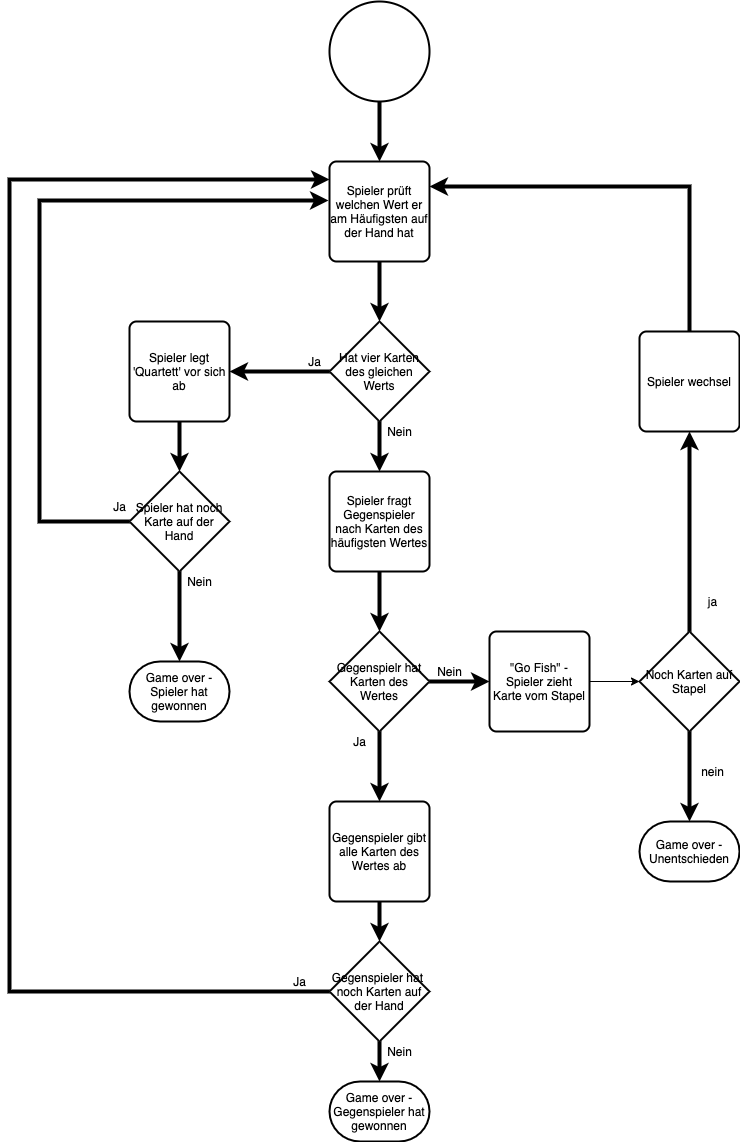

The diagram above was exported from draw.io. Its source (the exported page's mxGraphModel, read from the mxfile embedded in the PNG):
<mxGraphModel dx="1028" dy="722" grid="1" gridSize="10" guides="1" tooltips="1" connect="1" arrows="1" fold="1" page="1" pageScale="1" pageWidth="827" pageHeight="1169" math="0" shadow="0">
  <root>
    <mxCell id="0" />
    <mxCell id="1" parent="0" />
    <mxCell id="2" value="" style="edgeStyle=orthogonalEdgeStyle;rounded=0;orthogonalLoop=1;jettySize=auto;html=1;strokeWidth=4;" edge="1" parent="1" source="3" target="5">
      <mxGeometry relative="1" as="geometry" />
    </mxCell>
    <mxCell id="3" value="" style="strokeWidth=2;html=1;shape=mxgraph.flowchart.start_2;whiteSpace=wrap;" vertex="1" parent="1">
      <mxGeometry x="330" y="20" width="100" height="100" as="geometry" />
    </mxCell>
    <mxCell id="4" value="" style="edgeStyle=orthogonalEdgeStyle;rounded=0;orthogonalLoop=1;jettySize=auto;html=1;strokeWidth=4;" edge="1" parent="1" source="5" target="8">
      <mxGeometry relative="1" as="geometry" />
    </mxCell>
    <mxCell id="5" value="Spieler prüft welchen Wert er am Häufigsten auf der Hand hat" style="rounded=1;whiteSpace=wrap;html=1;absoluteArcSize=1;arcSize=14;strokeWidth=2;" vertex="1" parent="1">
      <mxGeometry x="330" y="180" width="100" height="100" as="geometry" />
    </mxCell>
    <mxCell id="6" value="" style="edgeStyle=orthogonalEdgeStyle;rounded=0;orthogonalLoop=1;jettySize=auto;html=1;strokeWidth=4;" edge="1" parent="1" source="8" target="10">
      <mxGeometry relative="1" as="geometry" />
    </mxCell>
    <mxCell id="7" value="" style="edgeStyle=orthogonalEdgeStyle;rounded=0;orthogonalLoop=1;jettySize=auto;html=1;strokeWidth=4;" edge="1" parent="1" source="8" target="17">
      <mxGeometry relative="1" as="geometry" />
    </mxCell>
    <mxCell id="8" value="Hat vier Karten des gleichen Werts" style="strokeWidth=2;html=1;shape=mxgraph.flowchart.decision;whiteSpace=wrap;" vertex="1" parent="1">
      <mxGeometry x="330" y="340" width="100" height="100" as="geometry" />
    </mxCell>
    <mxCell id="9" value="" style="edgeStyle=orthogonalEdgeStyle;rounded=0;orthogonalLoop=1;jettySize=auto;html=1;strokeWidth=4;" edge="1" parent="1" source="10" target="14">
      <mxGeometry relative="1" as="geometry" />
    </mxCell>
    <mxCell id="10" value="Spieler legt 'Quartett' vor sich ab" style="rounded=1;whiteSpace=wrap;html=1;absoluteArcSize=1;arcSize=14;strokeWidth=2;" vertex="1" parent="1">
      <mxGeometry x="130" y="340" width="100" height="100" as="geometry" />
    </mxCell>
    <mxCell id="11" value="Ja" style="text;html=1;align=center;verticalAlign=middle;resizable=0;points=[];autosize=1;strokeColor=none;" vertex="1" parent="1">
      <mxGeometry x="300" y="370" width="30" height="20" as="geometry" />
    </mxCell>
    <mxCell id="12" style="edgeStyle=orthogonalEdgeStyle;rounded=0;orthogonalLoop=1;jettySize=auto;html=1;exitX=0;exitY=0.5;exitDx=0;exitDy=0;exitPerimeter=0;entryX=-0.01;entryY=0.39;entryDx=0;entryDy=0;entryPerimeter=0;strokeWidth=4;" edge="1" parent="1" source="14" target="5">
      <mxGeometry relative="1" as="geometry">
        <Array as="points">
          <mxPoint x="40" y="540" />
          <mxPoint x="40" y="219" />
        </Array>
      </mxGeometry>
    </mxCell>
    <mxCell id="13" value="" style="edgeStyle=orthogonalEdgeStyle;rounded=0;orthogonalLoop=1;jettySize=auto;html=1;strokeWidth=4;" edge="1" parent="1" source="14" target="32">
      <mxGeometry relative="1" as="geometry" />
    </mxCell>
    <mxCell id="14" value="Spieler hat noch Karte auf der Hand" style="strokeWidth=2;html=1;shape=mxgraph.flowchart.decision;whiteSpace=wrap;" vertex="1" parent="1">
      <mxGeometry x="130" y="490" width="100" height="100" as="geometry" />
    </mxCell>
    <mxCell id="15" value="Ja" style="text;html=1;align=center;verticalAlign=middle;resizable=0;points=[];autosize=1;strokeColor=none;" vertex="1" parent="1">
      <mxGeometry x="105" y="515" width="30" height="20" as="geometry" />
    </mxCell>
    <mxCell id="16" value="" style="edgeStyle=orthogonalEdgeStyle;rounded=0;orthogonalLoop=1;jettySize=auto;html=1;strokeWidth=4;" edge="1" parent="1" source="17" target="21">
      <mxGeometry relative="1" as="geometry" />
    </mxCell>
    <mxCell id="17" value="Spieler fragt Gegenspieler nach Karten des häufigsten Wertes" style="rounded=1;whiteSpace=wrap;html=1;absoluteArcSize=1;arcSize=14;strokeWidth=2;" vertex="1" parent="1">
      <mxGeometry x="330" y="490" width="100" height="100" as="geometry" />
    </mxCell>
    <mxCell id="18" value="Nein" style="text;html=1;align=center;verticalAlign=middle;resizable=0;points=[];autosize=1;strokeColor=none;" vertex="1" parent="1">
      <mxGeometry x="380" y="440" width="40" height="20" as="geometry" />
    </mxCell>
    <mxCell id="19" value="" style="edgeStyle=orthogonalEdgeStyle;rounded=0;orthogonalLoop=1;jettySize=auto;html=1;strokeWidth=4;" edge="1" parent="1" source="21" target="23">
      <mxGeometry relative="1" as="geometry" />
    </mxCell>
    <mxCell id="20" style="edgeStyle=orthogonalEdgeStyle;rounded=0;orthogonalLoop=1;jettySize=auto;html=1;exitX=1;exitY=0.5;exitDx=0;exitDy=0;exitPerimeter=0;entryX=0;entryY=0.5;entryDx=0;entryDy=0;strokeWidth=4;" edge="1" parent="1" source="21" target="26">
      <mxGeometry relative="1" as="geometry" />
    </mxCell>
    <mxCell id="21" value="Gegenspielr hat Karten des Wertes" style="strokeWidth=2;html=1;shape=mxgraph.flowchart.decision;whiteSpace=wrap;" vertex="1" parent="1">
      <mxGeometry x="330" y="650" width="100" height="100" as="geometry" />
    </mxCell>
    <mxCell id="22" value="" style="edgeStyle=orthogonalEdgeStyle;rounded=0;orthogonalLoop=1;jettySize=auto;html=1;strokeWidth=4;" edge="1" parent="1" source="23" target="30">
      <mxGeometry relative="1" as="geometry" />
    </mxCell>
    <mxCell id="23" value="Gegenspieler gibt alle Karten des Wertes ab" style="rounded=1;whiteSpace=wrap;html=1;absoluteArcSize=1;arcSize=14;strokeWidth=2;" vertex="1" parent="1">
      <mxGeometry x="330" y="820" width="100" height="100" as="geometry" />
    </mxCell>
    <mxCell id="24" value="Ja" style="text;html=1;align=center;verticalAlign=middle;resizable=0;points=[];autosize=1;strokeColor=none;" vertex="1" parent="1">
      <mxGeometry x="345" y="750" width="30" height="20" as="geometry" />
    </mxCell>
    <mxCell id="25" style="edgeStyle=orthogonalEdgeStyle;rounded=0;orthogonalLoop=1;jettySize=auto;html=1;" edge="1" parent="1" source="26" target="40">
      <mxGeometry relative="1" as="geometry" />
    </mxCell>
    <mxCell id="26" value="&quot;Go Fish&quot; - Spieler zieht Karte vom Stapel" style="rounded=1;whiteSpace=wrap;html=1;absoluteArcSize=1;arcSize=14;strokeWidth=2;" vertex="1" parent="1">
      <mxGeometry x="490" y="650" width="100" height="100" as="geometry" />
    </mxCell>
    <mxCell id="27" value="Nein" style="text;html=1;align=center;verticalAlign=middle;resizable=0;points=[];autosize=1;strokeColor=none;" vertex="1" parent="1">
      <mxGeometry x="430" y="680" width="40" height="20" as="geometry" />
    </mxCell>
    <mxCell id="28" style="edgeStyle=orthogonalEdgeStyle;rounded=0;orthogonalLoop=1;jettySize=auto;html=1;strokeWidth=4;" edge="1" parent="1" source="30">
      <mxGeometry relative="1" as="geometry">
        <mxPoint x="330" y="198" as="targetPoint" />
        <Array as="points">
          <mxPoint x="10" y="1010" />
          <mxPoint x="10" y="198" />
        </Array>
      </mxGeometry>
    </mxCell>
    <mxCell id="29" value="" style="edgeStyle=orthogonalEdgeStyle;rounded=0;orthogonalLoop=1;jettySize=auto;html=1;strokeWidth=4;" edge="1" parent="1" source="30" target="34">
      <mxGeometry relative="1" as="geometry" />
    </mxCell>
    <mxCell id="30" value="Gegenspieler hat&amp;nbsp; noch Karten auf der Hand" style="strokeWidth=2;html=1;shape=mxgraph.flowchart.decision;whiteSpace=wrap;" vertex="1" parent="1">
      <mxGeometry x="330" y="960" width="100" height="100" as="geometry" />
    </mxCell>
    <mxCell id="31" value="Ja" style="text;html=1;align=center;verticalAlign=middle;resizable=0;points=[];autosize=1;strokeColor=none;" vertex="1" parent="1">
      <mxGeometry x="285" y="990" width="30" height="20" as="geometry" />
    </mxCell>
    <mxCell id="32" value="Game over - Spieler hat gewonnen" style="strokeWidth=2;html=1;shape=mxgraph.flowchart.terminator;whiteSpace=wrap;" vertex="1" parent="1">
      <mxGeometry x="130" y="680" width="100" height="60" as="geometry" />
    </mxCell>
    <mxCell id="33" value="Nein" style="text;html=1;align=center;verticalAlign=middle;resizable=0;points=[];autosize=1;strokeColor=none;" vertex="1" parent="1">
      <mxGeometry x="180" y="590" width="40" height="20" as="geometry" />
    </mxCell>
    <mxCell id="34" value="Game over - Gegenspieler hat gewonnen" style="strokeWidth=2;html=1;shape=mxgraph.flowchart.terminator;whiteSpace=wrap;" vertex="1" parent="1">
      <mxGeometry x="330" y="1100" width="100" height="60" as="geometry" />
    </mxCell>
    <mxCell id="35" value="Nein" style="text;html=1;align=center;verticalAlign=middle;resizable=0;points=[];autosize=1;strokeColor=none;" vertex="1" parent="1">
      <mxGeometry x="380" y="1060" width="40" height="20" as="geometry" />
    </mxCell>
    <mxCell id="36" style="edgeStyle=orthogonalEdgeStyle;rounded=0;orthogonalLoop=1;jettySize=auto;html=1;exitX=0.5;exitY=0;exitDx=0;exitDy=0;entryX=1;entryY=0.25;entryDx=0;entryDy=0;strokeWidth=4;" edge="1" parent="1" source="37" target="5">
      <mxGeometry relative="1" as="geometry" />
    </mxCell>
    <mxCell id="37" value="Spieler wechsel" style="rounded=1;whiteSpace=wrap;html=1;absoluteArcSize=1;arcSize=14;strokeWidth=2;" vertex="1" parent="1">
      <mxGeometry x="640" y="350" width="100" height="100" as="geometry" />
    </mxCell>
    <mxCell id="38" value="" style="edgeStyle=orthogonalEdgeStyle;rounded=0;orthogonalLoop=1;jettySize=auto;html=1;strokeWidth=4;" edge="1" parent="1" source="40" target="37">
      <mxGeometry relative="1" as="geometry" />
    </mxCell>
    <mxCell id="39" value="" style="edgeStyle=orthogonalEdgeStyle;rounded=0;orthogonalLoop=1;jettySize=auto;html=1;strokeWidth=4;" edge="1" parent="1" source="40" target="41">
      <mxGeometry relative="1" as="geometry" />
    </mxCell>
    <mxCell id="40" value="Noch Karten auf Stapel" style="strokeWidth=2;html=1;shape=mxgraph.flowchart.decision;whiteSpace=wrap;" vertex="1" parent="1">
      <mxGeometry x="640" y="650" width="100" height="100" as="geometry" />
    </mxCell>
    <mxCell id="41" value="Game over - Unentschieden" style="strokeWidth=2;html=1;shape=mxgraph.flowchart.terminator;whiteSpace=wrap;" vertex="1" parent="1">
      <mxGeometry x="640" y="840" width="100" height="60" as="geometry" />
    </mxCell>
    <mxCell id="42" value="nein&lt;br&gt;" style="text;html=1;align=center;verticalAlign=middle;resizable=0;points=[];autosize=1;strokeColor=none;" vertex="1" parent="1">
      <mxGeometry x="693" y="780" width="40" height="20" as="geometry" />
    </mxCell>
    <mxCell id="43" value="ja" style="text;html=1;align=center;verticalAlign=middle;resizable=0;points=[];autosize=1;strokeColor=none;" vertex="1" parent="1">
      <mxGeometry x="703" y="610" width="20" height="20" as="geometry" />
    </mxCell>
  </root>
</mxGraphModel>